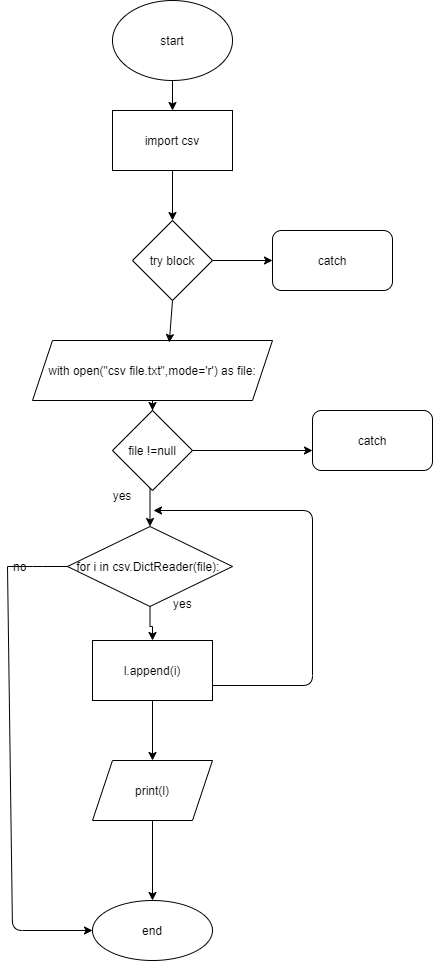

The diagram above was exported from draw.io. Its source (the exported page's mxGraphModel, read from the mxfile embedded in the PNG):
<mxGraphModel dx="1038" dy="579" grid="1" gridSize="10" guides="1" tooltips="1" connect="1" arrows="1" fold="1" page="1" pageScale="1" pageWidth="827" pageHeight="1169" math="0" shadow="0">
  <root>
    <mxCell id="0" />
    <mxCell id="1" parent="0" />
    <mxCell id="tSMgB1pgrzPGuowZUYHs-4" value="" style="edgeStyle=orthogonalEdgeStyle;rounded=0;orthogonalLoop=1;jettySize=auto;html=1;" edge="1" parent="1" source="tSMgB1pgrzPGuowZUYHs-1" target="tSMgB1pgrzPGuowZUYHs-3">
      <mxGeometry relative="1" as="geometry" />
    </mxCell>
    <mxCell id="tSMgB1pgrzPGuowZUYHs-1" value="start&lt;br&gt;" style="ellipse;whiteSpace=wrap;html=1;" vertex="1" parent="1">
      <mxGeometry x="160" y="80" width="120" height="80" as="geometry" />
    </mxCell>
    <mxCell id="tSMgB1pgrzPGuowZUYHs-14" value="" style="edgeStyle=orthogonalEdgeStyle;rounded=0;orthogonalLoop=1;jettySize=auto;html=1;" edge="1" parent="1" source="tSMgB1pgrzPGuowZUYHs-2" target="tSMgB1pgrzPGuowZUYHs-13">
      <mxGeometry relative="1" as="geometry" />
    </mxCell>
    <mxCell id="tSMgB1pgrzPGuowZUYHs-26" value="" style="edgeStyle=orthogonalEdgeStyle;rounded=0;orthogonalLoop=1;jettySize=auto;html=1;" edge="1" parent="1" source="tSMgB1pgrzPGuowZUYHs-2" target="tSMgB1pgrzPGuowZUYHs-25">
      <mxGeometry relative="1" as="geometry" />
    </mxCell>
    <mxCell id="tSMgB1pgrzPGuowZUYHs-2" value="with open(&quot;csv file.txt&quot;,mode='r') as file:" style="shape=parallelogram;perimeter=parallelogramPerimeter;whiteSpace=wrap;html=1;fixedSize=1;" vertex="1" parent="1">
      <mxGeometry x="80" y="420" width="240" height="60" as="geometry" />
    </mxCell>
    <mxCell id="tSMgB1pgrzPGuowZUYHs-6" value="" style="edgeStyle=orthogonalEdgeStyle;rounded=0;orthogonalLoop=1;jettySize=auto;html=1;" edge="1" parent="1" source="tSMgB1pgrzPGuowZUYHs-3" target="tSMgB1pgrzPGuowZUYHs-5">
      <mxGeometry relative="1" as="geometry" />
    </mxCell>
    <mxCell id="tSMgB1pgrzPGuowZUYHs-3" value="import csv" style="whiteSpace=wrap;html=1;" vertex="1" parent="1">
      <mxGeometry x="160" y="190" width="120" height="60" as="geometry" />
    </mxCell>
    <mxCell id="tSMgB1pgrzPGuowZUYHs-5" value="try block" style="rhombus;whiteSpace=wrap;html=1;" vertex="1" parent="1">
      <mxGeometry x="180" y="300" width="80" height="80" as="geometry" />
    </mxCell>
    <mxCell id="tSMgB1pgrzPGuowZUYHs-7" value="catch" style="rounded=1;whiteSpace=wrap;html=1;" vertex="1" parent="1">
      <mxGeometry x="320" y="310" width="120" height="60" as="geometry" />
    </mxCell>
    <mxCell id="tSMgB1pgrzPGuowZUYHs-8" value="" style="endArrow=classic;html=1;exitX=1;exitY=0.5;exitDx=0;exitDy=0;entryX=0;entryY=0.5;entryDx=0;entryDy=0;" edge="1" parent="1" source="tSMgB1pgrzPGuowZUYHs-5" target="tSMgB1pgrzPGuowZUYHs-7">
      <mxGeometry width="50" height="50" relative="1" as="geometry">
        <mxPoint x="250" y="370" as="sourcePoint" />
        <mxPoint x="300" y="320" as="targetPoint" />
      </mxGeometry>
    </mxCell>
    <mxCell id="tSMgB1pgrzPGuowZUYHs-9" value="" style="endArrow=classic;html=1;exitX=0.5;exitY=1;exitDx=0;exitDy=0;entryX=0.57;entryY=0.033;entryDx=0;entryDy=0;entryPerimeter=0;" edge="1" parent="1" source="tSMgB1pgrzPGuowZUYHs-5" target="tSMgB1pgrzPGuowZUYHs-2">
      <mxGeometry width="50" height="50" relative="1" as="geometry">
        <mxPoint x="250" y="370" as="sourcePoint" />
        <mxPoint x="300" y="320" as="targetPoint" />
      </mxGeometry>
    </mxCell>
    <mxCell id="tSMgB1pgrzPGuowZUYHs-16" value="" style="edgeStyle=orthogonalEdgeStyle;rounded=0;orthogonalLoop=1;jettySize=auto;html=1;" edge="1" parent="1" source="tSMgB1pgrzPGuowZUYHs-13" target="tSMgB1pgrzPGuowZUYHs-15">
      <mxGeometry relative="1" as="geometry" />
    </mxCell>
    <mxCell id="tSMgB1pgrzPGuowZUYHs-13" value="for i in csv.DictReader(file):&amp;nbsp;" style="rhombus;whiteSpace=wrap;html=1;" vertex="1" parent="1">
      <mxGeometry x="115" y="606" width="165" height="80" as="geometry" />
    </mxCell>
    <mxCell id="tSMgB1pgrzPGuowZUYHs-15" value="l.append(i)" style="whiteSpace=wrap;html=1;" vertex="1" parent="1">
      <mxGeometry x="140" y="720" width="120" height="60" as="geometry" />
    </mxCell>
    <mxCell id="tSMgB1pgrzPGuowZUYHs-19" value="" style="edgeStyle=orthogonalEdgeStyle;rounded=0;orthogonalLoop=1;jettySize=auto;html=1;" edge="1" parent="1" source="tSMgB1pgrzPGuowZUYHs-17" target="tSMgB1pgrzPGuowZUYHs-18">
      <mxGeometry relative="1" as="geometry" />
    </mxCell>
    <mxCell id="tSMgB1pgrzPGuowZUYHs-17" value="print(l)" style="shape=parallelogram;perimeter=parallelogramPerimeter;whiteSpace=wrap;html=1;fixedSize=1;" vertex="1" parent="1">
      <mxGeometry x="140" y="840" width="120" height="60" as="geometry" />
    </mxCell>
    <mxCell id="tSMgB1pgrzPGuowZUYHs-18" value="end" style="ellipse;whiteSpace=wrap;html=1;" vertex="1" parent="1">
      <mxGeometry x="140" y="980" width="120" height="60" as="geometry" />
    </mxCell>
    <mxCell id="tSMgB1pgrzPGuowZUYHs-20" value="" style="endArrow=classic;html=1;" edge="1" parent="1" source="tSMgB1pgrzPGuowZUYHs-15">
      <mxGeometry width="50" height="50" relative="1" as="geometry">
        <mxPoint x="150" y="820" as="sourcePoint" />
        <mxPoint x="200" y="840" as="targetPoint" />
      </mxGeometry>
    </mxCell>
    <mxCell id="tSMgB1pgrzPGuowZUYHs-21" value="" style="endArrow=classic;html=1;exitX=1;exitY=0.75;exitDx=0;exitDy=0;" edge="1" parent="1" source="tSMgB1pgrzPGuowZUYHs-15">
      <mxGeometry width="50" height="50" relative="1" as="geometry">
        <mxPoint x="190" y="740" as="sourcePoint" />
        <mxPoint x="201" y="590" as="targetPoint" />
        <Array as="points">
          <mxPoint x="360" y="765" />
          <mxPoint x="360" y="590" />
        </Array>
      </mxGeometry>
    </mxCell>
    <mxCell id="tSMgB1pgrzPGuowZUYHs-22" value="yes" style="text;strokeColor=none;fillColor=none;align=left;verticalAlign=top;spacingLeft=4;spacingRight=4;overflow=hidden;rotatable=0;points=[[0,0.5],[1,0.5]];portConstraint=eastwest;" vertex="1" parent="1">
      <mxGeometry x="215" y="670" width="60" height="26" as="geometry" />
    </mxCell>
    <mxCell id="tSMgB1pgrzPGuowZUYHs-23" value="" style="endArrow=classic;html=1;exitX=0;exitY=0.5;exitDx=0;exitDy=0;entryX=0;entryY=0.5;entryDx=0;entryDy=0;startArrow=none;" edge="1" parent="1" source="tSMgB1pgrzPGuowZUYHs-24" target="tSMgB1pgrzPGuowZUYHs-18">
      <mxGeometry width="50" height="50" relative="1" as="geometry">
        <mxPoint x="160" y="780" as="sourcePoint" />
        <mxPoint x="210" y="730" as="targetPoint" />
        <Array as="points">
          <mxPoint x="60" y="1010" />
        </Array>
      </mxGeometry>
    </mxCell>
    <mxCell id="tSMgB1pgrzPGuowZUYHs-25" value="file !=null" style="rhombus;whiteSpace=wrap;html=1;" vertex="1" parent="1">
      <mxGeometry x="160" y="490" width="80" height="80" as="geometry" />
    </mxCell>
    <mxCell id="tSMgB1pgrzPGuowZUYHs-24" value="no&#10;" style="text;strokeColor=none;fillColor=none;align=left;verticalAlign=top;spacingLeft=4;spacingRight=4;overflow=hidden;rotatable=0;points=[[0,0.5],[1,0.5]];portConstraint=eastwest;" vertex="1" parent="1">
      <mxGeometry x="55" y="633" width="60" height="26" as="geometry" />
    </mxCell>
    <mxCell id="tSMgB1pgrzPGuowZUYHs-27" value="" style="endArrow=none;html=1;exitX=0;exitY=0.5;exitDx=0;exitDy=0;entryX=0;entryY=0.5;entryDx=0;entryDy=0;" edge="1" parent="1" source="tSMgB1pgrzPGuowZUYHs-13" target="tSMgB1pgrzPGuowZUYHs-24">
      <mxGeometry width="50" height="50" relative="1" as="geometry">
        <mxPoint x="115" y="646" as="sourcePoint" />
        <mxPoint x="140" y="1010" as="targetPoint" />
        <Array as="points">
          <mxPoint x="80" y="646" />
        </Array>
      </mxGeometry>
    </mxCell>
    <mxCell id="tSMgB1pgrzPGuowZUYHs-28" value="yes" style="text;html=1;strokeColor=none;fillColor=none;align=center;verticalAlign=middle;whiteSpace=wrap;rounded=0;" vertex="1" parent="1">
      <mxGeometry x="150" y="565" width="40" height="20" as="geometry" />
    </mxCell>
    <mxCell id="tSMgB1pgrzPGuowZUYHs-30" value="" style="endArrow=classic;html=1;exitX=1;exitY=0.5;exitDx=0;exitDy=0;" edge="1" parent="1" source="tSMgB1pgrzPGuowZUYHs-25">
      <mxGeometry width="50" height="50" relative="1" as="geometry">
        <mxPoint x="450" y="520" as="sourcePoint" />
        <mxPoint x="360" y="530" as="targetPoint" />
      </mxGeometry>
    </mxCell>
    <mxCell id="tSMgB1pgrzPGuowZUYHs-31" value="catch" style="rounded=1;whiteSpace=wrap;html=1;" vertex="1" parent="1">
      <mxGeometry x="360" y="490" width="120" height="60" as="geometry" />
    </mxCell>
  </root>
</mxGraphModel>